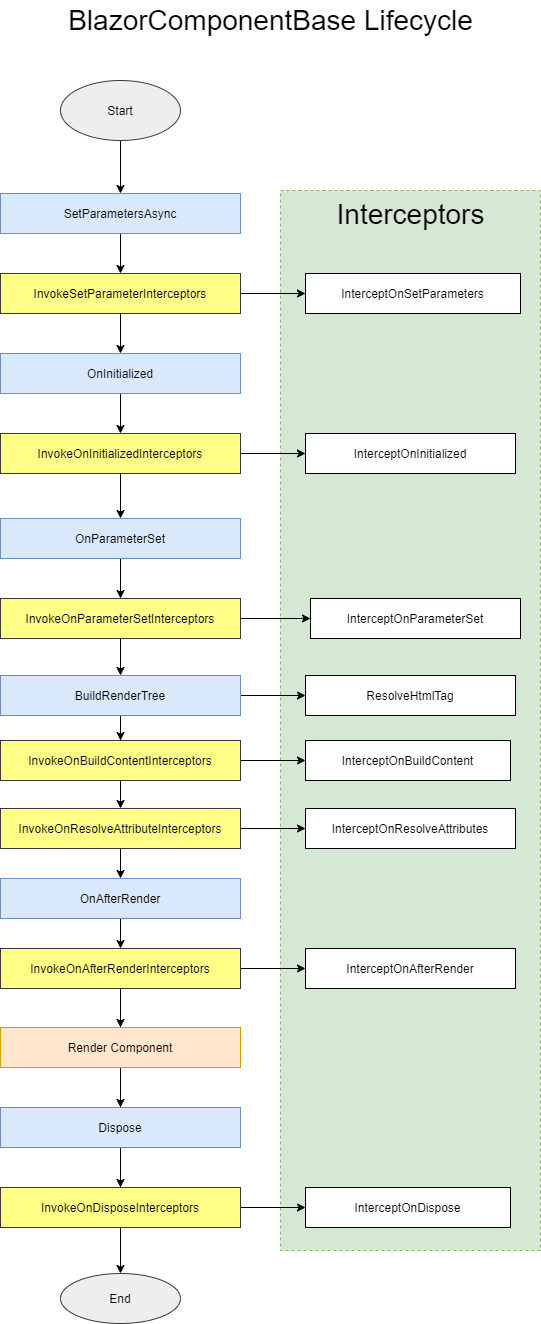

The diagram above was exported from draw.io. Its source (the exported page's mxGraphModel, read from the mxfile embedded in the PNG):
<mxGraphModel dx="1102" dy="995" grid="1" gridSize="10" guides="1" tooltips="1" connect="1" arrows="1" fold="1" page="1" pageScale="1" pageWidth="827" pageHeight="1169" math="0" shadow="0">
  <root>
    <mxCell id="WIyWlLk6GJQsqaUBKTNV-0" />
    <mxCell id="WIyWlLk6GJQsqaUBKTNV-1" parent="WIyWlLk6GJQsqaUBKTNV-0" />
    <mxCell id="TON0hxy3hcjrYKq86W1h-42" value="" style="rounded=0;whiteSpace=wrap;html=1;fontSize=28;dashed=1;fillColor=#d5e8d4;strokeColor=#82b366;" vertex="1" parent="WIyWlLk6GJQsqaUBKTNV-1">
      <mxGeometry x="510" y="260" width="260" height="1060" as="geometry" />
    </mxCell>
    <mxCell id="TON0hxy3hcjrYKq86W1h-2" value="" style="edgeStyle=orthogonalEdgeStyle;rounded=0;orthogonalLoop=1;jettySize=auto;html=1;" edge="1" parent="WIyWlLk6GJQsqaUBKTNV-1" source="TON0hxy3hcjrYKq86W1h-0" target="TON0hxy3hcjrYKq86W1h-1">
      <mxGeometry relative="1" as="geometry" />
    </mxCell>
    <mxCell id="TON0hxy3hcjrYKq86W1h-0" value="Start" style="ellipse;whiteSpace=wrap;html=1;fillColor=#eeeeee;strokeColor=#36393d;" vertex="1" parent="WIyWlLk6GJQsqaUBKTNV-1">
      <mxGeometry x="290" y="150" width="120" height="60" as="geometry" />
    </mxCell>
    <mxCell id="TON0hxy3hcjrYKq86W1h-4" value="" style="edgeStyle=orthogonalEdgeStyle;rounded=0;orthogonalLoop=1;jettySize=auto;html=1;" edge="1" parent="WIyWlLk6GJQsqaUBKTNV-1" source="TON0hxy3hcjrYKq86W1h-1" target="TON0hxy3hcjrYKq86W1h-3">
      <mxGeometry relative="1" as="geometry" />
    </mxCell>
    <mxCell id="TON0hxy3hcjrYKq86W1h-1" value="SetParametersAsync" style="whiteSpace=wrap;html=1;fillColor=#dae8fc;strokeColor=#6c8ebf;" vertex="1" parent="WIyWlLk6GJQsqaUBKTNV-1">
      <mxGeometry x="230" y="263" width="240" height="40" as="geometry" />
    </mxCell>
    <mxCell id="TON0hxy3hcjrYKq86W1h-6" value="" style="edgeStyle=orthogonalEdgeStyle;rounded=0;orthogonalLoop=1;jettySize=auto;html=1;" edge="1" parent="WIyWlLk6GJQsqaUBKTNV-1" source="TON0hxy3hcjrYKq86W1h-3" target="TON0hxy3hcjrYKq86W1h-5">
      <mxGeometry relative="1" as="geometry" />
    </mxCell>
    <mxCell id="TON0hxy3hcjrYKq86W1h-8" value="" style="edgeStyle=orthogonalEdgeStyle;rounded=0;orthogonalLoop=1;jettySize=auto;html=1;" edge="1" parent="WIyWlLk6GJQsqaUBKTNV-1" source="TON0hxy3hcjrYKq86W1h-3" target="TON0hxy3hcjrYKq86W1h-7">
      <mxGeometry relative="1" as="geometry" />
    </mxCell>
    <mxCell id="TON0hxy3hcjrYKq86W1h-3" value="InvokeSetParameterInterceptors" style="whiteSpace=wrap;html=1;fillColor=#ffff88;strokeColor=#36393d;" vertex="1" parent="WIyWlLk6GJQsqaUBKTNV-1">
      <mxGeometry x="230" y="343" width="240" height="40" as="geometry" />
    </mxCell>
    <mxCell id="TON0hxy3hcjrYKq86W1h-5" value="InterceptOnSetParameters" style="whiteSpace=wrap;html=1;" vertex="1" parent="WIyWlLk6GJQsqaUBKTNV-1">
      <mxGeometry x="535" y="343" width="215" height="40" as="geometry" />
    </mxCell>
    <mxCell id="TON0hxy3hcjrYKq86W1h-10" value="" style="edgeStyle=orthogonalEdgeStyle;rounded=0;orthogonalLoop=1;jettySize=auto;html=1;" edge="1" parent="WIyWlLk6GJQsqaUBKTNV-1" source="TON0hxy3hcjrYKq86W1h-7" target="TON0hxy3hcjrYKq86W1h-9">
      <mxGeometry relative="1" as="geometry" />
    </mxCell>
    <mxCell id="TON0hxy3hcjrYKq86W1h-7" value="OnInitialized" style="whiteSpace=wrap;html=1;fillColor=#dae8fc;strokeColor=#6c8ebf;" vertex="1" parent="WIyWlLk6GJQsqaUBKTNV-1">
      <mxGeometry x="230" y="423" width="240" height="40" as="geometry" />
    </mxCell>
    <mxCell id="TON0hxy3hcjrYKq86W1h-12" value="" style="edgeStyle=orthogonalEdgeStyle;rounded=0;orthogonalLoop=1;jettySize=auto;html=1;" edge="1" parent="WIyWlLk6GJQsqaUBKTNV-1" source="TON0hxy3hcjrYKq86W1h-9" target="TON0hxy3hcjrYKq86W1h-11">
      <mxGeometry relative="1" as="geometry" />
    </mxCell>
    <mxCell id="TON0hxy3hcjrYKq86W1h-14" value="" style="edgeStyle=orthogonalEdgeStyle;rounded=0;orthogonalLoop=1;jettySize=auto;html=1;" edge="1" parent="WIyWlLk6GJQsqaUBKTNV-1" source="TON0hxy3hcjrYKq86W1h-9" target="TON0hxy3hcjrYKq86W1h-13">
      <mxGeometry relative="1" as="geometry" />
    </mxCell>
    <mxCell id="TON0hxy3hcjrYKq86W1h-9" value="InvokeOnInitializedInterceptors" style="whiteSpace=wrap;html=1;fillColor=#ffff88;strokeColor=#36393d;" vertex="1" parent="WIyWlLk6GJQsqaUBKTNV-1">
      <mxGeometry x="230" y="503" width="240" height="40" as="geometry" />
    </mxCell>
    <mxCell id="TON0hxy3hcjrYKq86W1h-11" value="InterceptOnInitialized" style="whiteSpace=wrap;html=1;" vertex="1" parent="WIyWlLk6GJQsqaUBKTNV-1">
      <mxGeometry x="535" y="503" width="210" height="40" as="geometry" />
    </mxCell>
    <mxCell id="TON0hxy3hcjrYKq86W1h-16" value="" style="edgeStyle=orthogonalEdgeStyle;rounded=0;orthogonalLoop=1;jettySize=auto;html=1;" edge="1" parent="WIyWlLk6GJQsqaUBKTNV-1" source="TON0hxy3hcjrYKq86W1h-13" target="TON0hxy3hcjrYKq86W1h-15">
      <mxGeometry relative="1" as="geometry" />
    </mxCell>
    <mxCell id="TON0hxy3hcjrYKq86W1h-13" value="OnParameterSet" style="whiteSpace=wrap;html=1;fillColor=#dae8fc;strokeColor=#6c8ebf;" vertex="1" parent="WIyWlLk6GJQsqaUBKTNV-1">
      <mxGeometry x="230" y="588" width="240" height="40" as="geometry" />
    </mxCell>
    <mxCell id="TON0hxy3hcjrYKq86W1h-18" value="" style="edgeStyle=orthogonalEdgeStyle;rounded=0;orthogonalLoop=1;jettySize=auto;html=1;" edge="1" parent="WIyWlLk6GJQsqaUBKTNV-1" source="TON0hxy3hcjrYKq86W1h-15" target="TON0hxy3hcjrYKq86W1h-17">
      <mxGeometry relative="1" as="geometry" />
    </mxCell>
    <mxCell id="TON0hxy3hcjrYKq86W1h-20" value="" style="edgeStyle=orthogonalEdgeStyle;rounded=0;orthogonalLoop=1;jettySize=auto;html=1;" edge="1" parent="WIyWlLk6GJQsqaUBKTNV-1" source="TON0hxy3hcjrYKq86W1h-15" target="TON0hxy3hcjrYKq86W1h-19">
      <mxGeometry relative="1" as="geometry" />
    </mxCell>
    <mxCell id="TON0hxy3hcjrYKq86W1h-15" value="InvokeOnParameterSetInterceptors" style="whiteSpace=wrap;html=1;fillColor=#ffff88;strokeColor=#36393d;" vertex="1" parent="WIyWlLk6GJQsqaUBKTNV-1">
      <mxGeometry x="230" y="668" width="240" height="40" as="geometry" />
    </mxCell>
    <mxCell id="TON0hxy3hcjrYKq86W1h-17" value="InterceptOnParameterSet" style="whiteSpace=wrap;html=1;" vertex="1" parent="WIyWlLk6GJQsqaUBKTNV-1">
      <mxGeometry x="540" y="668" width="210" height="40" as="geometry" />
    </mxCell>
    <mxCell id="TON0hxy3hcjrYKq86W1h-24" value="" style="edgeStyle=orthogonalEdgeStyle;rounded=0;orthogonalLoop=1;jettySize=auto;html=1;" edge="1" parent="WIyWlLk6GJQsqaUBKTNV-1" source="TON0hxy3hcjrYKq86W1h-19" target="TON0hxy3hcjrYKq86W1h-23">
      <mxGeometry relative="1" as="geometry" />
    </mxCell>
    <mxCell id="TON0hxy3hcjrYKq86W1h-28" value="" style="edgeStyle=orthogonalEdgeStyle;rounded=0;orthogonalLoop=1;jettySize=auto;html=1;" edge="1" parent="WIyWlLk6GJQsqaUBKTNV-1" source="TON0hxy3hcjrYKq86W1h-19" target="TON0hxy3hcjrYKq86W1h-27">
      <mxGeometry relative="1" as="geometry" />
    </mxCell>
    <mxCell id="TON0hxy3hcjrYKq86W1h-59" value="" style="edgeStyle=orthogonalEdgeStyle;rounded=0;orthogonalLoop=1;jettySize=auto;html=1;fontSize=28;" edge="1" parent="WIyWlLk6GJQsqaUBKTNV-1" source="TON0hxy3hcjrYKq86W1h-19" target="TON0hxy3hcjrYKq86W1h-58">
      <mxGeometry relative="1" as="geometry" />
    </mxCell>
    <mxCell id="TON0hxy3hcjrYKq86W1h-19" value="BuildRenderTree" style="whiteSpace=wrap;html=1;fillColor=#dae8fc;strokeColor=#6c8ebf;" vertex="1" parent="WIyWlLk6GJQsqaUBKTNV-1">
      <mxGeometry x="230" y="745" width="240" height="40" as="geometry" />
    </mxCell>
    <mxCell id="TON0hxy3hcjrYKq86W1h-26" value="" style="edgeStyle=orthogonalEdgeStyle;rounded=0;orthogonalLoop=1;jettySize=auto;html=1;" edge="1" parent="WIyWlLk6GJQsqaUBKTNV-1" source="TON0hxy3hcjrYKq86W1h-23" target="TON0hxy3hcjrYKq86W1h-25">
      <mxGeometry relative="1" as="geometry" />
    </mxCell>
    <mxCell id="TON0hxy3hcjrYKq86W1h-30" value="" style="edgeStyle=orthogonalEdgeStyle;rounded=0;orthogonalLoop=1;jettySize=auto;html=1;" edge="1" parent="WIyWlLk6GJQsqaUBKTNV-1" source="TON0hxy3hcjrYKq86W1h-23" target="TON0hxy3hcjrYKq86W1h-29">
      <mxGeometry relative="1" as="geometry" />
    </mxCell>
    <mxCell id="TON0hxy3hcjrYKq86W1h-23" value="InvokeOnResolveAttributeInterceptors" style="whiteSpace=wrap;html=1;fillColor=#ffff88;strokeColor=#36393d;" vertex="1" parent="WIyWlLk6GJQsqaUBKTNV-1">
      <mxGeometry x="230" y="878" width="240" height="40" as="geometry" />
    </mxCell>
    <mxCell id="TON0hxy3hcjrYKq86W1h-25" value="InterceptOnResolveAttributes" style="whiteSpace=wrap;html=1;" vertex="1" parent="WIyWlLk6GJQsqaUBKTNV-1">
      <mxGeometry x="535" y="878" width="210" height="40" as="geometry" />
    </mxCell>
    <mxCell id="TON0hxy3hcjrYKq86W1h-27" value="ResolveHtmlTag" style="whiteSpace=wrap;html=1;" vertex="1" parent="WIyWlLk6GJQsqaUBKTNV-1">
      <mxGeometry x="535" y="745" width="210" height="40" as="geometry" />
    </mxCell>
    <mxCell id="TON0hxy3hcjrYKq86W1h-32" value="" style="edgeStyle=orthogonalEdgeStyle;rounded=0;orthogonalLoop=1;jettySize=auto;html=1;" edge="1" parent="WIyWlLk6GJQsqaUBKTNV-1" source="TON0hxy3hcjrYKq86W1h-29" target="TON0hxy3hcjrYKq86W1h-31">
      <mxGeometry relative="1" as="geometry" />
    </mxCell>
    <mxCell id="TON0hxy3hcjrYKq86W1h-29" value="OnAfterRender" style="whiteSpace=wrap;html=1;fillColor=#dae8fc;strokeColor=#6c8ebf;" vertex="1" parent="WIyWlLk6GJQsqaUBKTNV-1">
      <mxGeometry x="230" y="948" width="240" height="40" as="geometry" />
    </mxCell>
    <mxCell id="TON0hxy3hcjrYKq86W1h-34" value="" style="edgeStyle=orthogonalEdgeStyle;rounded=0;orthogonalLoop=1;jettySize=auto;html=1;" edge="1" parent="WIyWlLk6GJQsqaUBKTNV-1" source="TON0hxy3hcjrYKq86W1h-31" target="TON0hxy3hcjrYKq86W1h-33">
      <mxGeometry relative="1" as="geometry" />
    </mxCell>
    <mxCell id="TON0hxy3hcjrYKq86W1h-47" value="" style="edgeStyle=orthogonalEdgeStyle;rounded=0;orthogonalLoop=1;jettySize=auto;html=1;fontSize=28;" edge="1" parent="WIyWlLk6GJQsqaUBKTNV-1" source="TON0hxy3hcjrYKq86W1h-31" target="TON0hxy3hcjrYKq86W1h-46">
      <mxGeometry relative="1" as="geometry" />
    </mxCell>
    <mxCell id="TON0hxy3hcjrYKq86W1h-31" value="InvokeOnAfterRenderInterceptors" style="whiteSpace=wrap;html=1;fillColor=#ffff88;strokeColor=#36393d;" vertex="1" parent="WIyWlLk6GJQsqaUBKTNV-1">
      <mxGeometry x="230" y="1018" width="240" height="40" as="geometry" />
    </mxCell>
    <mxCell id="TON0hxy3hcjrYKq86W1h-33" value="InterceptOnAfterRender" style="whiteSpace=wrap;html=1;" vertex="1" parent="WIyWlLk6GJQsqaUBKTNV-1">
      <mxGeometry x="535" y="1018" width="210" height="40" as="geometry" />
    </mxCell>
    <mxCell id="TON0hxy3hcjrYKq86W1h-41" value="BlazorComponentBase Lifecycle" style="text;html=1;resizable=0;autosize=1;align=center;verticalAlign=middle;points=[];fillColor=none;strokeColor=none;rounded=0;fontSize=28;" vertex="1" parent="WIyWlLk6GJQsqaUBKTNV-1">
      <mxGeometry x="290" y="70" width="420" height="40" as="geometry" />
    </mxCell>
    <mxCell id="TON0hxy3hcjrYKq86W1h-43" value="Interceptors" style="text;html=1;resizable=0;autosize=1;align=center;verticalAlign=middle;points=[];fillColor=none;strokeColor=none;rounded=0;dashed=1;fontSize=28;" vertex="1" parent="WIyWlLk6GJQsqaUBKTNV-1">
      <mxGeometry x="560" y="264" width="160" height="40" as="geometry" />
    </mxCell>
    <mxCell id="TON0hxy3hcjrYKq86W1h-37" value="End" style="ellipse;whiteSpace=wrap;html=1;fillColor=#eeeeee;strokeColor=#36393d;" vertex="1" parent="WIyWlLk6GJQsqaUBKTNV-1">
      <mxGeometry x="290" y="1343" width="120" height="50" as="geometry" />
    </mxCell>
    <mxCell id="TON0hxy3hcjrYKq86W1h-45" value="" style="endArrow=classic;html=1;rounded=0;fontSize=28;exitX=0.5;exitY=1;exitDx=0;exitDy=0;entryX=0.5;entryY=0;entryDx=0;entryDy=0;" edge="1" parent="WIyWlLk6GJQsqaUBKTNV-1" source="TON0hxy3hcjrYKq86W1h-31" target="TON0hxy3hcjrYKq86W1h-37">
      <mxGeometry width="50" height="50" relative="1" as="geometry">
        <mxPoint x="300" y="1173" as="sourcePoint" />
        <mxPoint x="350" y="1123" as="targetPoint" />
      </mxGeometry>
    </mxCell>
    <mxCell id="TON0hxy3hcjrYKq86W1h-49" value="" style="edgeStyle=orthogonalEdgeStyle;rounded=0;orthogonalLoop=1;jettySize=auto;html=1;fontSize=28;" edge="1" parent="WIyWlLk6GJQsqaUBKTNV-1" source="TON0hxy3hcjrYKq86W1h-46" target="TON0hxy3hcjrYKq86W1h-48">
      <mxGeometry relative="1" as="geometry" />
    </mxCell>
    <mxCell id="TON0hxy3hcjrYKq86W1h-46" value="Render Component" style="whiteSpace=wrap;html=1;fillColor=#ffe6cc;strokeColor=#d79b00;" vertex="1" parent="WIyWlLk6GJQsqaUBKTNV-1">
      <mxGeometry x="230" y="1097" width="240" height="40" as="geometry" />
    </mxCell>
    <mxCell id="TON0hxy3hcjrYKq86W1h-51" value="" style="edgeStyle=orthogonalEdgeStyle;rounded=0;orthogonalLoop=1;jettySize=auto;html=1;fontSize=28;exitX=1;exitY=0.5;exitDx=0;exitDy=0;" edge="1" parent="WIyWlLk6GJQsqaUBKTNV-1" source="TON0hxy3hcjrYKq86W1h-55" target="TON0hxy3hcjrYKq86W1h-50">
      <mxGeometry relative="1" as="geometry" />
    </mxCell>
    <mxCell id="TON0hxy3hcjrYKq86W1h-56" value="" style="edgeStyle=orthogonalEdgeStyle;rounded=0;orthogonalLoop=1;jettySize=auto;html=1;fontSize=28;" edge="1" parent="WIyWlLk6GJQsqaUBKTNV-1" source="TON0hxy3hcjrYKq86W1h-48" target="TON0hxy3hcjrYKq86W1h-55">
      <mxGeometry relative="1" as="geometry" />
    </mxCell>
    <mxCell id="TON0hxy3hcjrYKq86W1h-48" value="Dispose" style="whiteSpace=wrap;html=1;fillColor=#dae8fc;strokeColor=#6c8ebf;" vertex="1" parent="WIyWlLk6GJQsqaUBKTNV-1">
      <mxGeometry x="230" y="1177" width="240" height="40" as="geometry" />
    </mxCell>
    <mxCell id="TON0hxy3hcjrYKq86W1h-50" value="InterceptOnDispose" style="whiteSpace=wrap;html=1;" vertex="1" parent="WIyWlLk6GJQsqaUBKTNV-1">
      <mxGeometry x="535" y="1257" width="205" height="40" as="geometry" />
    </mxCell>
    <mxCell id="TON0hxy3hcjrYKq86W1h-55" value="InvokeOnDisposeInterceptors" style="whiteSpace=wrap;html=1;fillColor=#ffff88;strokeColor=#36393d;" vertex="1" parent="WIyWlLk6GJQsqaUBKTNV-1">
      <mxGeometry x="230" y="1257" width="240" height="40" as="geometry" />
    </mxCell>
    <mxCell id="TON0hxy3hcjrYKq86W1h-61" value="" style="edgeStyle=orthogonalEdgeStyle;rounded=0;orthogonalLoop=1;jettySize=auto;html=1;fontSize=28;" edge="1" parent="WIyWlLk6GJQsqaUBKTNV-1" source="TON0hxy3hcjrYKq86W1h-58" target="TON0hxy3hcjrYKq86W1h-60">
      <mxGeometry relative="1" as="geometry" />
    </mxCell>
    <mxCell id="TON0hxy3hcjrYKq86W1h-58" value="InvokeOnBuildContentInterceptors" style="whiteSpace=wrap;html=1;fillColor=#ffff88;strokeColor=#36393d;" vertex="1" parent="WIyWlLk6GJQsqaUBKTNV-1">
      <mxGeometry x="230" y="810" width="240" height="40" as="geometry" />
    </mxCell>
    <mxCell id="TON0hxy3hcjrYKq86W1h-60" value="InterceptOnBuildContent" style="whiteSpace=wrap;html=1;" vertex="1" parent="WIyWlLk6GJQsqaUBKTNV-1">
      <mxGeometry x="535" y="810" width="205" height="40" as="geometry" />
    </mxCell>
  </root>
</mxGraphModel>